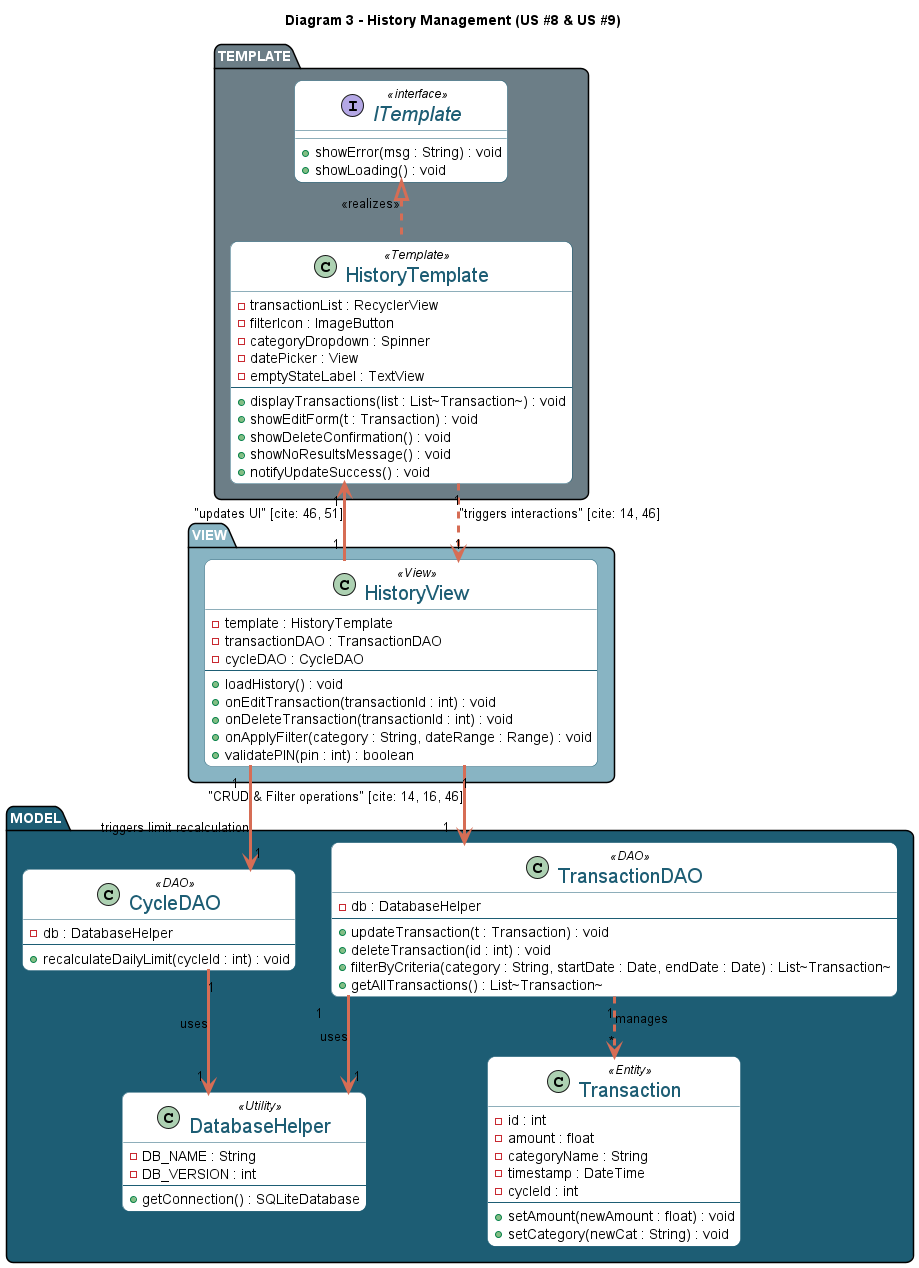

The diagram above was rendered by PlantUML. Its source (embedded in the PNG):
@startuml Diagram4_History_MVT
allow_mixing
top to bottom direction
skinparam linetype ortho
skinparam shadowing false
skinparam roundcorner 15
skinparam packageBackgroundColor #1D5D74
skinparam packageFontColor #FFFFFF
skinparam classBorderColor #1D5D74
skinparam classArrowColor #D66D55
skinparam ArrowThickness 3
skinparam ClassFontSize 20
skinparam classBackgroundColor #FFFFFF
 
skinparam classFontColor #1D5D74

title Diagram 3 - History Management (US #8 & US #9)

package "MODEL" #1D5D74 {

  class DatabaseHelper <<Utility>> {
    - DB_NAME : String
    - DB_VERSION : int
    --
    + getConnection() : SQLiteDatabase
  }

  class TransactionDAO <<DAO>> {
    - db : DatabaseHelper
    --
    + updateTransaction(t : Transaction) : void
    + deleteTransaction(id : int) : void
    + filterByCriteria(category : String, startDate : Date, endDate : Date) : List~Transaction~
    + getAllTransactions() : List~Transaction~
  }

  class CycleDAO <<DAO>> {
    - db : DatabaseHelper
    --
    + recalculateDailyLimit(cycleId : int) : void
  }

  class Transaction <<Entity>> {
    - id : int
    - amount : float
    - categoryName : String
    - timestamp : DateTime
    - cycleId : int
    --
    + setAmount(newAmount : float) : void
    + setCategory(newCat : String) : void
  }
  
  TransactionDAO "1" --> "1" DatabaseHelper : "uses"
  CycleDAO "1" --> "1" DatabaseHelper : "uses"
  TransactionDAO "1" ..> "*" Transaction : "manages"
}

package "VIEW" #88b4c3 {

  class HistoryView <<View>> {
    - template : HistoryTemplate
    - transactionDAO : TransactionDAO
    - cycleDAO : CycleDAO
    --
    + loadHistory() : void
    + onEditTransaction(transactionId : int) : void
    + onDeleteTransaction(transactionId : int) : void
    + onApplyFilter(category : String, dateRange : Range) : void
    + validatePIN(pin : int) : boolean
  }
}

package "TEMPLATE" #6c7e87 {

  interface ITemplate <<interface>> {
    + showError(msg : String) : void
    + showLoading() : void
  }

  class HistoryTemplate <<Template>> {
    - transactionList : RecyclerView
    - filterIcon : ImageButton
    - categoryDropdown : Spinner
    - datePicker : View
    - emptyStateLabel : TextView
    --
    + displayTransactions(list : List~Transaction~) : void
    + showEditForm(t : Transaction) : void
    + showDeleteConfirmation() : void
    + showNoResultsMessage() : void
    + notifyUpdateSuccess() : void
  }

  ITemplate <|.. HistoryTemplate : <<realizes>>
}


HistoryTemplate "1" ..> "1" HistoryView : "triggers interactions" [cite: 14, 46]
HistoryView "1" --> "1" HistoryTemplate : "updates UI" [cite: 46, 51]
HistoryView "1" --> "1" TransactionDAO : "CRUD & Filter operations" [cite: 14, 16, 46]
HistoryView "1" --> "1" CycleDAO : "triggers limit recalculation" 

@enduml